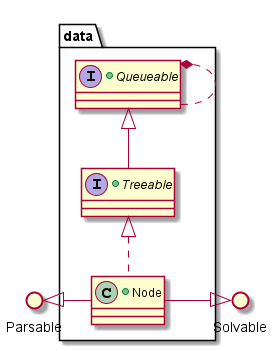

The diagram above was rendered by PlantUML. Its source (embedded in the PNG):
@startuml

    () Solvable
    () Parsable

package data {

    +interface Queueable {
    }

    +interface Treeable extends Queueable{
    }

    +class Node implements Treeable{
    }
}

        Queueable   *..     Queueable

        Parsable    <|-right-    Node
        Node        -right-|>  Solvable

@enduml